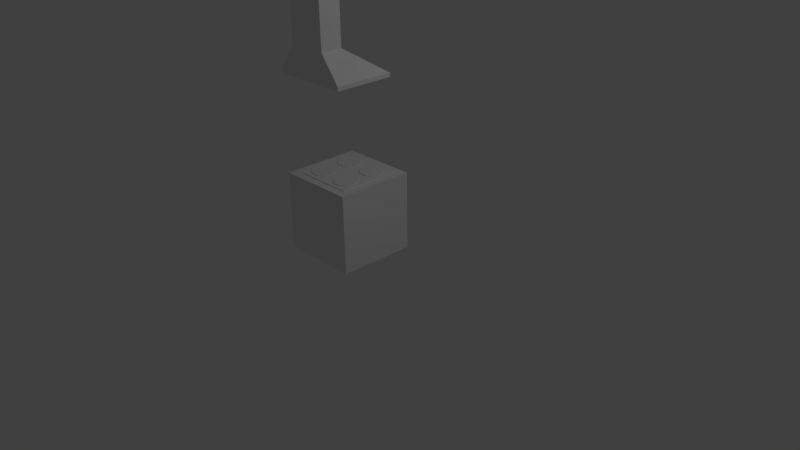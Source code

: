 # Source: Counter_Stove.blend  (saved by Blender 2.63.0; exported with 4.5.12 LTS)
import bpy
from mathutils import Matrix  # noqa: F401  (used for matrix-valued properties, if any)

bpy.ops.wm.read_factory_settings(use_empty=True)
scene = bpy.context.scene
scene.name = 'Scene'

# ---- collections
col_collection_1 = bpy.data.collections.new('Collection 1'); scene.collection.children.link(col_collection_1)

# ---- materials (node trees are filled in below, after node groups)
mat_whitegood = bpy.data.materials.new('Whitegood')
mat_whitegood.alpha_threshold = 0.0
mat_whitegood.use_transparent_shadow = False
mat_whitegood.diffuse_color = (0.8829, 0.8829, 0.8829, 1.0)
mat_whitegood.roughness = 0.5
mat_whitegood.line_color = (0.0, 0.0, 0.0, 1.0)

# ---- material node trees

# ---- world
world_world = bpy.data.worlds.new('World'); scene.world = world_world
world_world.color = (0.05088, 0.05088, 0.05088)
world_world.use_sun_shadow = False
world_world.sun_shadow_jitter_overblur = 0.0
world_world.cycles.sampling_method = 'MANUAL'
world_world.cycles.sample_map_resolution = 256

# ---- cameras
cam_camera = bpy.data.cameras.new('Camera')
cam_camera.clip_end = 100.0
cam_camera.lens = 35.0
cam_camera.sensor_width = 32.0
cam_camera.sensor_height = 18.0
cam_camera.ortho_scale = 7.314
cam_camera.dof.focus_distance = 0.0
cam_camera.dof.aperture_fstop = 128.0

# ---- lights
light_lamp = bpy.data.lights.new('Lamp', 'POINT')
light_lamp.transmission_factor = 0.0
light_lamp.cutoff_distance = 30.0
light_lamp.energy = 100.0
light_lamp.shadow_buffer_clip_start = 1.001
light_lamp.shadow_soft_size = 1.0
light_lamp.shadow_maximum_resolution = 0.006
light_lamp.use_absolute_resolution = True
light_lamp.cycles.use_multiple_importance_sampling = False

# ---- meshes
me_cube = bpy.data.meshes.new('Cube')
me_cube.from_pydata([(-0.5, 0.125, 0.25), (0.5, 0.125, 0.25), (0.5, -0.875, 0.25), (-0.5, -0.875, 0.25), (0.4, 0.145, 1.145), (0.375, 0.145, 1.145), (0.4, 0.145, 0.9555), (0.375, 0.145, 0.9555), (-0.5, 0.125, 1.25), (0.5, 0.125, 1.25), (0.5, -0.875, 1.25), (-0.5, -0.875, 1.25), (-0.45, 0.125, 0.3), (0.45, 0.125, 0.3), (-0.45, 0.125, 1.2), (0.45, 0.125, 1.2), (-0.4725, 0.125, 0.2775), (0.4725, 0.125, 0.2775), (-0.4725, 0.125, 1.223), (0.4725, 0.125, 1.223), (-0.4725, 0.145, 0.2775), (0.4725, 0.145, 0.2775), (-0.4725, 0.145, 1.223), (0.4725, 0.145, 1.223), (0.4, 0.165, 1.145), (0.375, 0.165, 1.145), (0.4, 0.165, 0.9555), (0.375, 0.165, 0.9555), (-0.4, 0.025, 1.25), (0.4, 0.025, 1.25), (0.4, -0.775, 1.25), (-0.4, -0.775, 1.25), (-0.4, 0.025, 1.26), (0.4, 0.025, 1.26), (0.4, -0.775, 1.26), (-0.4, -0.775, 1.26), (-0.35, -0.575, 1.27), (-0.35, -0.575, 1.26), (-0.35, -0.175, 1.26), (-0.35, -0.175, 1.27), (-0.3214, -0.08683, 1.26), (-0.3214, -0.08683, 1.27), (-0.2464, -0.03234, 1.26), (-0.2464, -0.03234, 1.27), (-0.1536, -0.03234, 1.26), (-0.1536, -0.03234, 1.27), (-0.07865, -0.08683, 1.26), (-0.07865, -0.08683, 1.27), (-0.05, -0.175, 1.26), (-0.05, -0.175, 1.27), (-0.07865, -0.2632, 1.26), (-0.07865, -0.2632, 1.27), (-0.1536, -0.3177, 1.26), (-0.1536, -0.3177, 1.27), (-0.2464, -0.3177, 1.26), (-0.2464, -0.3177, 1.27), (-0.3214, -0.2632, 1.26), (-0.3214, -0.2632, 1.27), (-0.3214, -0.4868, 1.26), (-0.3214, -0.4868, 1.27), (-0.2464, -0.4323, 1.26), (-0.2464, -0.4323, 1.27), (-0.1536, -0.4323, 1.26), (-0.1536, -0.4323, 1.27), (-0.07865, -0.4868, 1.26), (-0.07865, -0.4868, 1.27), (-0.05, -0.575, 1.26), (-0.05, -0.575, 1.27), (-0.07865, -0.6632, 1.26), (-0.07865, -0.6632, 1.27), (-0.1536, -0.7177, 1.26), (-0.1536, -0.7177, 1.27), (-0.2464, -0.7177, 1.26), (-0.2464, -0.7177, 1.27), (-0.3214, -0.6632, 1.26), (-0.3214, -0.6632, 1.27), (0.05, -0.575, 1.27), (0.05, -0.575, 1.26), (0.07865, -0.4868, 1.26), (0.07865, -0.4868, 1.27), (0.1536, -0.4323, 1.26), (0.1536, -0.4323, 1.27), (0.2464, -0.4323, 1.26), (0.2464, -0.4323, 1.27), (0.3214, -0.4868, 1.26), (0.3214, -0.4868, 1.27), (0.35, -0.575, 1.26), (0.35, -0.575, 1.27), (0.3214, -0.6632, 1.26), (0.3214, -0.6632, 1.27), (0.2464, -0.7177, 1.26), (0.2464, -0.7177, 1.27), (0.1536, -0.7177, 1.26), (0.1536, -0.7177, 1.27), (0.07865, -0.6632, 1.26), (0.07865, -0.6632, 1.27), (0.05, -0.175, 1.27), (0.05, -0.175, 1.26), (0.07865, -0.08683, 1.26), (0.07865, -0.08683, 1.27), (0.1536, -0.03234, 1.26), (0.1536, -0.03234, 1.27), (0.2464, -0.03234, 1.26), (0.2464, -0.03234, 1.27), (0.3214, -0.08683, 1.26), (0.3214, -0.08683, 1.27), (0.35, -0.175, 1.26), (0.35, -0.175, 1.27), (0.3214, -0.2632, 1.26), (0.3214, -0.2632, 1.27), (0.2464, -0.3177, 1.26), (0.2464, -0.3177, 1.27), (0.1536, -0.3177, 1.26), (0.1536, -0.3177, 1.27), (0.07865, -0.2632, 1.26), (0.07865, -0.2632, 1.27), (0.5, -0.875, 2.48), (-0.5, -0.875, 2.48), (0.5, -0.125, 2.48), (-0.5, -0.125, 2.48), (0.5, -0.125, 2.48), (-0.5, -0.125, 2.48), (0.5, -0.125, 2.53), (-0.5, -0.125, 2.53), (0.5, -0.875, 2.53), (-0.5, -0.875, 2.53), (0.25, -0.875, 3.5), (-0.25, -0.875, 3.5), (0.25, -0.875, 2.85), (-0.25, -0.875, 2.85), (0.25, -0.6, 3.5), (-0.25, -0.6, 3.5), (0.25, -0.6, 2.85), (-0.25, -0.6, 2.85), (0.45, -0.8375, 2.48), (-0.45, -0.8375, 2.48), (-0.45, -0.1625, 2.48), (0.45, -0.1625, 2.48), (0.45, -0.8375, 2.53), (-0.45, -0.8375, 2.53), (-0.45, -0.1625, 2.53), (0.45, -0.1625, 2.53)], [], [(0, 1, 2, 3), (0, 12, 13, 1), (1, 9, 10, 2), (2, 10, 11, 3), (8, 0, 3, 11), (8, 11, 10, 9), (14, 8, 9, 15), (1, 13, 15, 9), (12, 0, 8, 14), (22, 20, 16, 18), (20, 21, 17, 16), (22, 18, 19, 23), (23, 19, 17, 21), (22, 23, 21, 20), (25, 27, 7, 5), (24, 4, 6, 26), (25, 24, 26, 27), (4, 24, 25, 5), (27, 26, 6, 7), (28, 29, 30, 31), (32, 35, 34, 33), (32, 28, 31, 35), (30, 34, 35, 31), (29, 33, 34, 30), (28, 32, 33, 29), (82, 83, 85, 84), (70, 71, 73, 72), (38, 39, 41, 40), (84, 85, 87, 86), (59, 36, 75, 73, 71, 69, 67, 65, 63, 61), (40, 41, 43, 42), (86, 87, 89, 88), (66, 67, 69, 68), (42, 43, 45, 44), (79, 76, 95, 93, 91, 89, 87, 85, 83, 81), (64, 65, 67, 66), (44, 45, 47, 46), (90, 91, 93, 92), (62, 63, 65, 64), (46, 47, 49, 48), (37, 58, 60, 62, 64, 66, 68, 70, 72, 74), (60, 61, 63, 62), (48, 49, 51, 50), (72, 73, 75, 74), (58, 59, 61, 60), (50, 51, 53, 52), (74, 75, 36, 37), (37, 36, 59, 58), (52, 53, 55, 54), (41, 39, 57, 55, 53, 51, 49, 47, 45, 43), (56, 57, 39, 38), (54, 55, 57, 56), (77, 78, 80, 82, 84, 86, 88, 90, 92, 94), (68, 69, 71, 70), (38, 40, 42, 44, 46, 48, 50, 52, 54, 56), (80, 81, 83, 82), (92, 93, 95, 94), (78, 79, 81, 80), (94, 95, 76, 77), (77, 76, 79, 78), (88, 89, 91, 90), (102, 103, 105, 104), (104, 105, 107, 106), (106, 107, 109, 108), (99, 96, 115, 113, 111, 109, 107, 105, 103, 101), (110, 111, 113, 112), (97, 98, 100, 102, 104, 106, 108, 110, 112, 114), (100, 101, 103, 102), (112, 113, 115, 114), (98, 99, 101, 100), (114, 115, 96, 97), (97, 96, 99, 98), (108, 109, 111, 110), (134, 116, 117, 135), (118, 119, 121, 120), (120, 121, 123, 122), (117, 125, 123, 119), (124, 116, 118, 122), (132, 122, 123, 133), (122, 132, 128, 124), (133, 123, 125, 129), (133, 129, 127, 131), (130, 132, 133, 131), (126, 128, 132, 130), (128, 129, 125, 124), (124, 125, 117, 116), (117, 119, 136, 135), (136, 121, 118, 137), (116, 134, 137, 118), (137, 134, 138, 141), (141, 140, 136, 137), (134, 135, 139, 138), (135, 136, 140, 139), (128, 126, 127, 129), (141, 138, 139, 140), (126, 130, 131, 127)])
me_cube.materials.append(mat_whitegood)
me_cube.use_remesh_preserve_volume = False
me_cube.use_remesh_preserve_attributes = False
me_cube.use_mirror_vertex_groups = False
me_cube.update()

# ---- objects
ob_cube = bpy.data.objects.new('Cube', me_cube)
ob_lamp = bpy.data.objects.new('Lamp', light_lamp)
ob_camera = bpy.data.objects.new('Camera', cam_camera)

# ---- transforms, parenting, visibility, modifiers, constraints
ob_cube.location = (0.0, 0.0, 0.0)
ob_cube.lock_rotations_4d = False
ob_cube.empty_display_type = 'ARROWS'
ob_cube.lineart.crease_threshold = 0.0
ob_lamp.location = (4.076, 1.005, 5.904)
ob_lamp.rotation_euler = (0.6503, 0.05522, 1.866)
ob_lamp.lock_rotations_4d = False
ob_lamp.empty_display_type = 'ARROWS'
ob_lamp.color = (0.0, 0.0, 0.0, 0.0)
ob_lamp.lineart.crease_threshold = 0.0
ob_camera.location = (7.481, -6.508, 5.344)
ob_camera.rotation_euler = (1.109, 0.01082, 0.8149)
ob_camera.lock_rotations_4d = False
ob_camera.empty_display_type = 'ARROWS'
ob_camera.color = (0.0, 0.0, 0.0, 0.0)
ob_camera.display_type = 'WIRE'
ob_camera.lineart.crease_threshold = 0.0

# ---- collection membership
col_collection_1.objects.link(ob_cube)
col_collection_1.objects.link(ob_lamp)
col_collection_1.objects.link(ob_camera)

# ---- scene / render settings (as saved in the file)
scene.camera = ob_camera
scene.frame_start = 1; scene.frame_end = 250; scene.frame_set(1)
scene.render.engine = 'BLENDER_EEVEE_NEXT'
scene.render.image_settings.color_mode = 'RGB'
scene.render.image_settings.compression = 90
scene.render.resolution_percentage = 50
scene.render.dither_intensity = 0.0
scene.render.bake_margin = 2
scene.render.bake_bias = 0.0
scene.cycles.use_denoising = False
scene.cycles.samples = 10
scene.cycles.sampling_pattern = 'TABULATED_SOBOL'
scene.cycles.light_sampling_threshold = 0.0
scene.cycles.use_adaptive_sampling = False
scene.cycles.use_light_tree = False
scene.cycles.blur_glossy = 0.0
scene.cycles.volume_bounces = 1
scene.cycles.pixel_filter_type = 'GAUSSIAN'
scene.cycles.sample_clamp_indirect = 0.0
scene.view_settings.view_transform = 'Standard'
bpy.context.view_layer.update()
